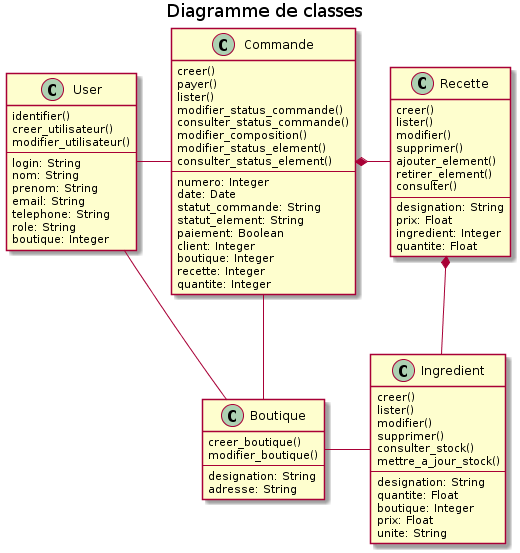

The diagram above was rendered by PlantUML. Its source (embedded in the PNG):
@startuml 06_Class_diagram
title Diagramme de classes

class Commande{
    creer()
    payer()
    lister()
    modifier_status_commande()
    consulter_status_commande()
    modifier_composition()
    modifier_status_element()
    consulter_status_element()
    --
    numero: Integer
    date: Date
    statut_commande: String
    statut_element: String
    paiement: Boolean
    client: Integer
    boutique: Integer
    recette: Integer
    quantite: Integer
}

class Recette{
    creer()
    lister()
    modifier()
    supprimer()
    ajouter_element()
    retirer_element()
    consulter()
    --
    designation: String
    prix: Float
    ingredient: Integer
    quantite: Float
}

class Ingredient{
    creer()
    lister()
    modifier()
    supprimer()
    consulter_stock()
    mettre_a_jour_stock()
    --
    designation: String
    quantite: Float
    boutique: Integer
    prix: Float
    unite: String
}

class User{
    identifier()
    creer_utilisateur()
    modifier_utilisateur()
    --
    login: String
    nom: String
    prenom: String
    email: String
    telephone: String
    role: String
    boutique: Integer
}

class Boutique{
    creer_boutique()
    modifier_boutique()
    --
    designation: String
    adresse: String
}

Commande *- Recette

Recette *-- Ingredient

User - Commande
User - Boutique
Commande -- Boutique

Boutique - Ingredient


@enduml